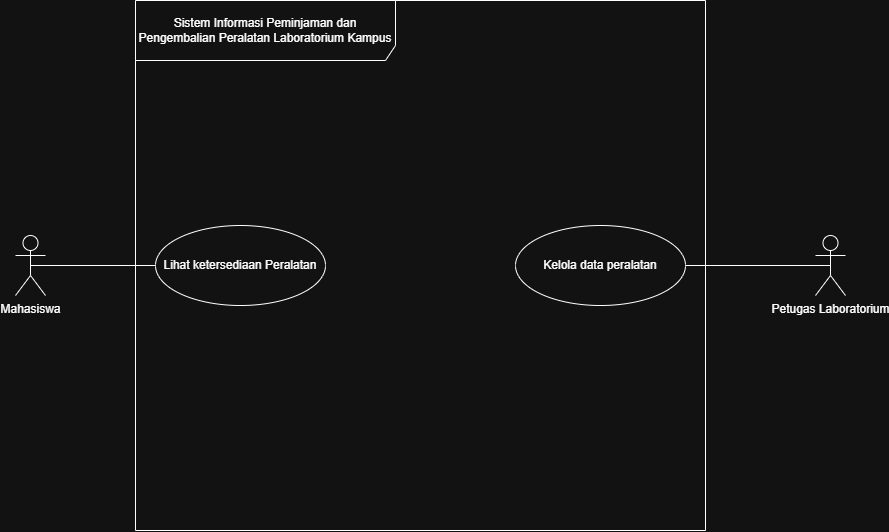

The diagram above was exported from draw.io. Its source (the exported page's mxGraphModel, read from the mxfile embedded in the PNG):
<mxGraphModel dx="1414" dy="841" grid="1" gridSize="10" guides="1" tooltips="1" connect="1" arrows="1" fold="1" page="1" pageScale="1" pageWidth="850" pageHeight="1100" math="0" shadow="0">
  <root>
    <mxCell id="0" />
    <mxCell id="1" parent="0" />
    <mxCell id="HEBirxhqYmfpJWXziHNK-1" parent="1" style="shape=umlFrame;whiteSpace=wrap;html=1;pointerEvents=0;recursiveResize=0;container=1;collapsible=0;width=260;height=60;" value="Sistem Informasi Peminjaman dan Pengembalian Peralatan Laboratorium Kampus " vertex="1">
      <mxGeometry height="530" width="570" x="140" y="40" as="geometry" />
    </mxCell>
    <mxCell id="HEBirxhqYmfpJWXziHNK-11" parent="HEBirxhqYmfpJWXziHNK-1" style="ellipse;html=1;whiteSpace=wrap;" value="Lihat ketersediaan Peralatan" vertex="1">
      <mxGeometry height="80" width="170" x="20" y="225" as="geometry" />
    </mxCell>
    <mxCell id="HEBirxhqYmfpJWXziHNK-12" parent="HEBirxhqYmfpJWXziHNK-1" style="ellipse;html=1;whiteSpace=wrap;" value="Kelola data peralatan" vertex="1">
      <mxGeometry height="80" width="170" x="380" y="225" as="geometry" />
    </mxCell>
    <mxCell id="HEBirxhqYmfpJWXziHNK-13" edge="1" parent="1" source="HEBirxhqYmfpJWXziHNK-5" style="rounded=0;orthogonalLoop=1;jettySize=auto;html=1;exitX=0.5;exitY=0.5;exitDx=0;exitDy=0;exitPerimeter=0;endArrow=none;endFill=0;" target="HEBirxhqYmfpJWXziHNK-11">
      <mxGeometry relative="1" as="geometry" />
    </mxCell>
    <mxCell id="HEBirxhqYmfpJWXziHNK-5" parent="1" style="shape=umlActor;verticalLabelPosition=bottom;verticalAlign=top;html=1;" value="Mahasiswa&lt;div&gt;&lt;br&gt;&lt;/div&gt;" vertex="1">
      <mxGeometry height="60" width="30" x="20" y="275" as="geometry" />
    </mxCell>
    <mxCell id="HEBirxhqYmfpJWXziHNK-14" edge="1" parent="1" source="HEBirxhqYmfpJWXziHNK-6" style="rounded=0;orthogonalLoop=1;jettySize=auto;html=1;exitX=0.5;exitY=0.5;exitDx=0;exitDy=0;exitPerimeter=0;endArrow=none;endFill=0;" target="HEBirxhqYmfpJWXziHNK-12">
      <mxGeometry relative="1" as="geometry" />
    </mxCell>
    <mxCell id="HEBirxhqYmfpJWXziHNK-6" parent="1" style="shape=umlActor;verticalLabelPosition=bottom;verticalAlign=top;html=1;" value="Petugas Laboratorium" vertex="1">
      <mxGeometry height="60" width="30" x="820" y="275" as="geometry" />
    </mxCell>
  </root>
</mxGraphModel>